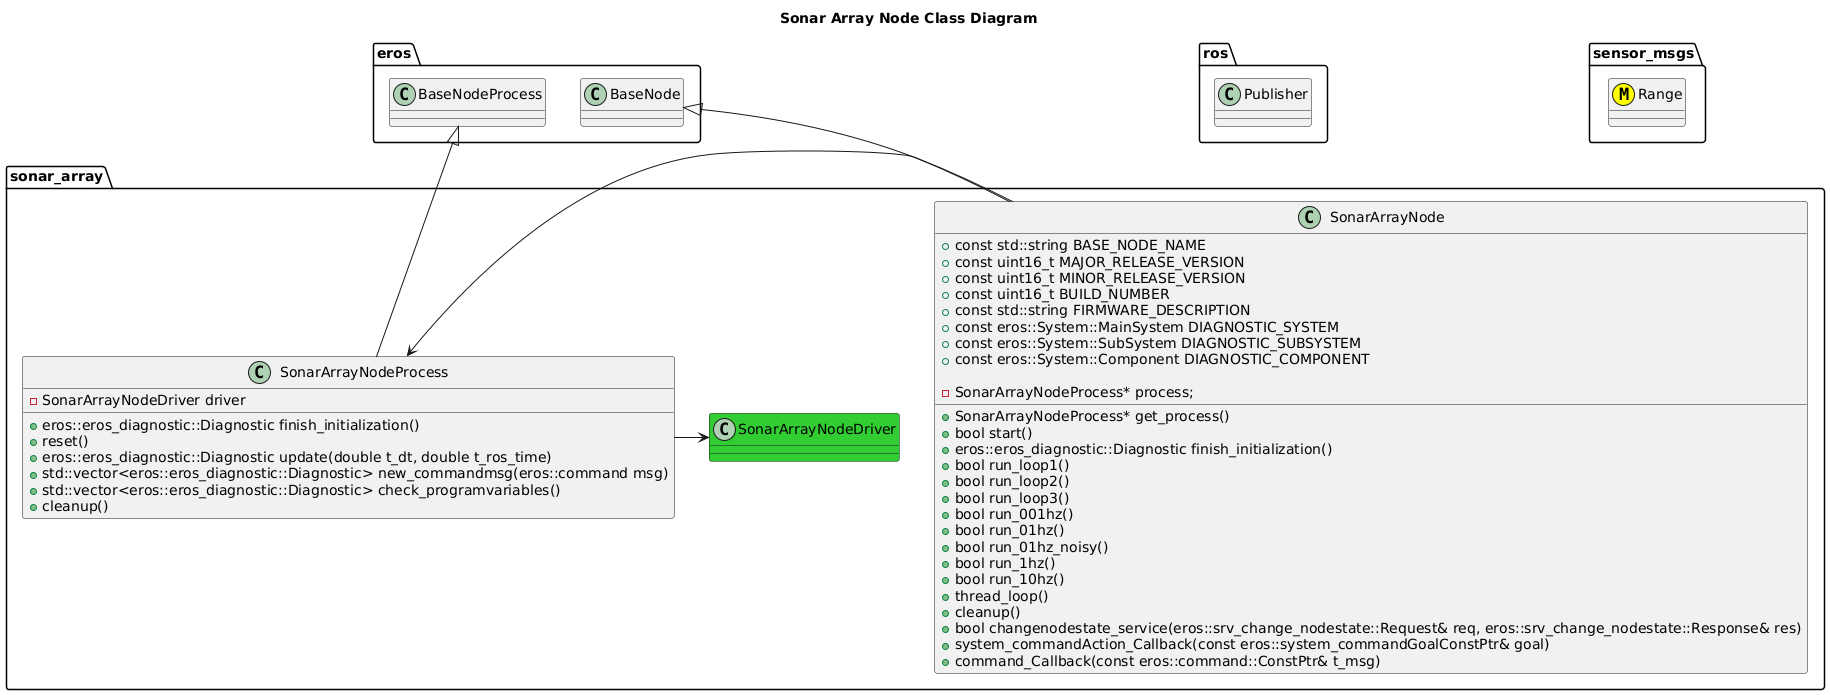

The diagram above was rendered by PlantUML. Its source (embedded in the PNG):
@startuml
title Sonar Array Node Class Diagram
package ros {
  class Publisher
}
package eros {
  class BaseNode
  class BaseNodeProcess
}
package sensor_msgs {
    class Range <<(M,#FFFF00)>>
}
package sonar_array {
  class SonarArrayNode  {
      +const std::string BASE_NODE_NAME
      +const uint16_t MAJOR_RELEASE_VERSION
      +const uint16_t MINOR_RELEASE_VERSION
      +const uint16_t BUILD_NUMBER
      +const std::string FIRMWARE_DESCRIPTION
      +const eros::System::MainSystem DIAGNOSTIC_SYSTEM
      +const eros::System::SubSystem DIAGNOSTIC_SUBSYSTEM
      +const eros::System::Component DIAGNOSTIC_COMPONENT
      +SonarArrayNodeProcess* get_process()
      +bool start()
      +eros::eros_diagnostic::Diagnostic finish_initialization()
      +bool run_loop1()
      +bool run_loop2()
      +bool run_loop3()
      +bool run_001hz()
      +bool run_01hz()
      +bool run_01hz_noisy()
      +bool run_1hz()
      +bool run_10hz()
      +thread_loop()
      +cleanup()
      +bool changenodestate_service(eros::srv_change_nodestate::Request& req, eros::srv_change_nodestate::Response& res)
      +system_commandAction_Callback(const eros::system_commandGoalConstPtr& goal)
      +command_Callback(const eros::command::ConstPtr& t_msg)

      -SonarArrayNodeProcess* process;
  }
  class SonarArrayNodeProcess  {
      +eros::eros_diagnostic::Diagnostic finish_initialization()
      +reset()
      +eros::eros_diagnostic::Diagnostic update(double t_dt, double t_ros_time)
      +std::vector<eros::eros_diagnostic::Diagnostic> new_commandmsg(eros::command msg)
      +std::vector<eros::eros_diagnostic::Diagnostic> check_programvariables()
      +cleanup()
      -SonarArrayNodeDriver driver

  }
  class SonarArrayNodeDriver #LimeGreen 
  BaseNode <|-- SonarArrayNode
  BaseNodeProcess <|-- SonarArrayNodeProcess
  SonarArrayNode -> SonarArrayNodeProcess
  SonarArrayNodeProcess -> SonarArrayNodeDriver
}
@enduml